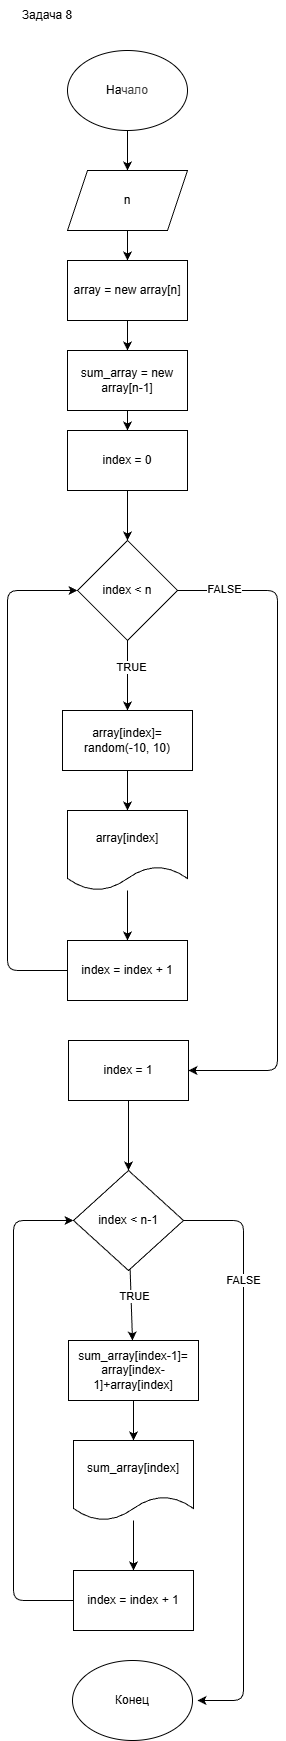

The diagram above was exported from draw.io. Its source (the exported page's mxGraphModel, read from the mxfile embedded in the PNG):
<mxGraphModel dx="1111" dy="806" grid="1" gridSize="10" guides="1" tooltips="1" connect="1" arrows="1" fold="1" page="1" pageScale="1" pageWidth="850" pageHeight="1100" math="0" shadow="0">
  <root>
    <mxCell id="0" />
    <mxCell id="1" parent="0" />
    <mxCell id="4" value="Задача 8" style="text;html=1;align=center;verticalAlign=middle;whiteSpace=wrap;rounded=0;" vertex="1" parent="1">
      <mxGeometry x="74" y="30" width="60" height="30" as="geometry" />
    </mxCell>
    <mxCell id="5" value="" style="edgeStyle=none;html=1;" edge="1" parent="1" source="6" target="8">
      <mxGeometry relative="1" as="geometry" />
    </mxCell>
    <mxCell id="6" value="На&lt;span style=&quot;color: rgb(63, 63, 63); background-color: transparent;&quot;&gt;чало&lt;/span&gt;" style="ellipse;whiteSpace=wrap;html=1;" vertex="1" parent="1">
      <mxGeometry x="124" y="80" width="120" height="80" as="geometry" />
    </mxCell>
    <mxCell id="7" value="" style="edgeStyle=none;html=1;" edge="1" parent="1" source="8" target="10">
      <mxGeometry relative="1" as="geometry" />
    </mxCell>
    <mxCell id="8" value="n" style="shape=parallelogram;perimeter=parallelogramPerimeter;whiteSpace=wrap;html=1;fixedSize=1;" vertex="1" parent="1">
      <mxGeometry x="124" y="200" width="120" height="60" as="geometry" />
    </mxCell>
    <mxCell id="38" value="" style="edgeStyle=none;html=1;" edge="1" parent="1" source="10" target="37">
      <mxGeometry relative="1" as="geometry" />
    </mxCell>
    <mxCell id="10" value="array = new array[n]" style="rounded=0;whiteSpace=wrap;html=1;" vertex="1" parent="1">
      <mxGeometry x="124" y="290" width="120" height="60" as="geometry" />
    </mxCell>
    <mxCell id="40" style="edgeStyle=none;html=1;entryX=0.5;entryY=0;entryDx=0;entryDy=0;" edge="1" parent="1" source="12" target="17">
      <mxGeometry relative="1" as="geometry" />
    </mxCell>
    <mxCell id="12" value="index = 0" style="rounded=0;whiteSpace=wrap;html=1;" vertex="1" parent="1">
      <mxGeometry x="124" y="460" width="120" height="60" as="geometry" />
    </mxCell>
    <mxCell id="13" value="" style="edgeStyle=none;html=1;" edge="1" parent="1" source="17" target="19">
      <mxGeometry relative="1" as="geometry" />
    </mxCell>
    <mxCell id="14" value="TRUE" style="edgeLabel;html=1;align=center;verticalAlign=middle;resizable=0;points=[];" vertex="1" connectable="0" parent="13">
      <mxGeometry x="-0.2571" y="3" relative="1" as="geometry">
        <mxPoint as="offset" />
      </mxGeometry>
    </mxCell>
    <mxCell id="15" style="edgeStyle=none;html=1;entryX=1;entryY=0.5;entryDx=0;entryDy=0;" edge="1" parent="1" source="17" target="41">
      <mxGeometry relative="1" as="geometry">
        <Array as="points">
          <mxPoint x="334" y="620" />
          <mxPoint x="334" y="930" />
          <mxPoint x="334" y="1100" />
        </Array>
        <mxPoint x="244" y="1180" as="targetPoint" />
      </mxGeometry>
    </mxCell>
    <mxCell id="16" value="FALSE" style="edgeLabel;html=1;align=center;verticalAlign=middle;resizable=0;points=[];" vertex="1" connectable="0" parent="15">
      <mxGeometry x="-0.861" y="2" relative="1" as="geometry">
        <mxPoint as="offset" />
      </mxGeometry>
    </mxCell>
    <mxCell id="17" value="index &amp;lt; n" style="rhombus;whiteSpace=wrap;html=1;" vertex="1" parent="1">
      <mxGeometry x="134" y="570" width="100" height="100" as="geometry" />
    </mxCell>
    <mxCell id="18" value="" style="edgeStyle=none;html=1;" edge="1" parent="1" source="19" target="25">
      <mxGeometry relative="1" as="geometry" />
    </mxCell>
    <mxCell id="19" value="array[index]=&lt;div&gt;random(-10, 10)&lt;/div&gt;" style="rounded=0;whiteSpace=wrap;html=1;" vertex="1" parent="1">
      <mxGeometry x="119" y="740" width="130" height="60" as="geometry" />
    </mxCell>
    <mxCell id="20" style="edgeStyle=none;html=1;entryX=0;entryY=0.5;entryDx=0;entryDy=0;" edge="1" parent="1" source="21" target="17">
      <mxGeometry relative="1" as="geometry">
        <Array as="points">
          <mxPoint x="64" y="1000" />
          <mxPoint x="64" y="620" />
        </Array>
      </mxGeometry>
    </mxCell>
    <mxCell id="21" value="index = index + 1" style="rounded=0;whiteSpace=wrap;html=1;" vertex="1" parent="1">
      <mxGeometry x="124" y="970" width="120" height="60" as="geometry" />
    </mxCell>
    <mxCell id="39" value="" style="edgeStyle=none;html=1;" edge="1" parent="1" source="25" target="21">
      <mxGeometry relative="1" as="geometry" />
    </mxCell>
    <mxCell id="25" value="&lt;span style=&quot;color: rgb(0, 0, 0);&quot;&gt;array[index]&lt;/span&gt;" style="shape=document;whiteSpace=wrap;html=1;boundedLbl=1;" vertex="1" parent="1">
      <mxGeometry x="124" y="840" width="120" height="80" as="geometry" />
    </mxCell>
    <mxCell id="89" value="" style="edgeStyle=none;html=1;" edge="1" parent="1" source="37" target="12">
      <mxGeometry relative="1" as="geometry" />
    </mxCell>
    <mxCell id="37" value="sum_array = new array[n-1]" style="rounded=0;whiteSpace=wrap;html=1;" vertex="1" parent="1">
      <mxGeometry x="124" y="380" width="120" height="60" as="geometry" />
    </mxCell>
    <mxCell id="53" value="" style="edgeStyle=none;html=1;" edge="1" parent="1" source="41" target="46">
      <mxGeometry relative="1" as="geometry" />
    </mxCell>
    <mxCell id="41" value="index = 1" style="rounded=0;whiteSpace=wrap;html=1;" vertex="1" parent="1">
      <mxGeometry x="125" y="1070" width="120" height="60" as="geometry" />
    </mxCell>
    <mxCell id="43" value="" style="edgeStyle=none;html=1;" edge="1" source="46" target="48" parent="1">
      <mxGeometry relative="1" as="geometry" />
    </mxCell>
    <mxCell id="44" value="TRUE" style="edgeLabel;html=1;align=center;verticalAlign=middle;resizable=0;points=[];" vertex="1" connectable="0" parent="43">
      <mxGeometry x="-0.2571" y="3" relative="1" as="geometry">
        <mxPoint as="offset" />
      </mxGeometry>
    </mxCell>
    <mxCell id="88" style="edgeStyle=none;html=1;entryX=1;entryY=0.5;entryDx=0;entryDy=0;" edge="1" parent="1" source="46">
      <mxGeometry relative="1" as="geometry">
        <mxPoint x="254" y="1730" as="targetPoint" />
        <Array as="points">
          <mxPoint x="300" y="1250" />
          <mxPoint x="300" y="1730" />
        </Array>
      </mxGeometry>
    </mxCell>
    <mxCell id="90" value="FALSE" style="edgeLabel;html=1;align=center;verticalAlign=middle;resizable=0;points=[];" vertex="1" connectable="0" parent="88">
      <mxGeometry x="-0.5939" y="-1" relative="1" as="geometry">
        <mxPoint as="offset" />
      </mxGeometry>
    </mxCell>
    <mxCell id="46" value="index &amp;lt; n-1" style="rhombus;whiteSpace=wrap;html=1;" vertex="1" parent="1">
      <mxGeometry x="130" y="1200" width="110" height="100" as="geometry" />
    </mxCell>
    <mxCell id="47" value="" style="edgeStyle=none;html=1;" edge="1" source="48" target="52" parent="1">
      <mxGeometry relative="1" as="geometry" />
    </mxCell>
    <mxCell id="48" value="sum_array[index-1]=&lt;div&gt;array[index-1]+array[index]&lt;/div&gt;" style="rounded=0;whiteSpace=wrap;html=1;" vertex="1" parent="1">
      <mxGeometry x="125" y="1370" width="130" height="60" as="geometry" />
    </mxCell>
    <mxCell id="49" style="edgeStyle=none;html=1;entryX=0;entryY=0.5;entryDx=0;entryDy=0;" edge="1" source="50" target="46" parent="1">
      <mxGeometry relative="1" as="geometry">
        <Array as="points">
          <mxPoint x="70" y="1630" />
          <mxPoint x="70" y="1250" />
        </Array>
      </mxGeometry>
    </mxCell>
    <mxCell id="50" value="index = index + 1" style="rounded=0;whiteSpace=wrap;html=1;" vertex="1" parent="1">
      <mxGeometry x="130" y="1600" width="120" height="60" as="geometry" />
    </mxCell>
    <mxCell id="51" value="" style="edgeStyle=none;html=1;" edge="1" source="52" target="50" parent="1">
      <mxGeometry relative="1" as="geometry" />
    </mxCell>
    <mxCell id="52" value="&lt;span style=&quot;color: rgb(0, 0, 0);&quot;&gt;sum_array[index]&lt;/span&gt;" style="shape=document;whiteSpace=wrap;html=1;boundedLbl=1;" vertex="1" parent="1">
      <mxGeometry x="130" y="1470" width="120" height="80" as="geometry" />
    </mxCell>
    <mxCell id="87" value="Конец" style="ellipse;whiteSpace=wrap;html=1;" vertex="1" parent="1">
      <mxGeometry x="129" y="1690" width="120" height="80" as="geometry" />
    </mxCell>
  </root>
</mxGraphModel>